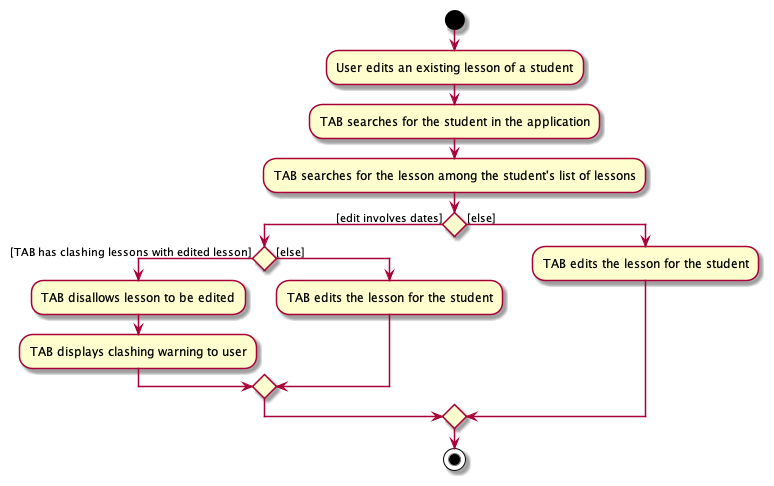

The diagram above was rendered by PlantUML. Its source (embedded in the PNG):
@startuml

start
:User edits an existing lesson of a student;

:TAB searches for the student in the application;

:TAB searches for the lesson among the student's list of lessons;

if () then ([edit involves dates])

  if () then ([TAB has clashing lessons with edited lesson])
    :TAB disallows lesson to be edited;
    :TAB displays clashing warning to user;
  else ([else])
    :TAB edits the lesson for the student;
  endif

else ([else])
  :TAB edits the lesson for the student;

endif

stop

@enduml